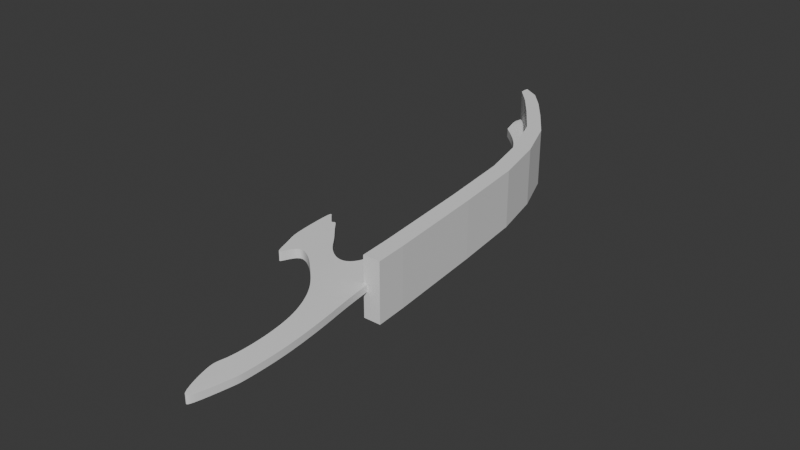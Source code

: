 # Source: dualsword1.blend  (saved by Blender 4.3.34; exported with 4.5.12 LTS)
import bpy
from mathutils import Matrix  # noqa: F401  (used for matrix-valued properties, if any)

bpy.ops.wm.read_factory_settings(use_empty=True)
scene = bpy.context.scene
scene.name = 'Scene'

# ---- collections
col_collection = bpy.data.collections.new('Collection'); scene.collection.children.link(col_collection)

# ---- world
world_world = bpy.data.worlds.new('World'); scene.world = world_world
world_world.use_nodes = True; world_world.node_tree.nodes.clear()
_N = world_world.node_tree.nodes; _L = world_world.node_tree.links
n0 = _N.new('ShaderNodeOutputWorld'); n0.name = 'World Output'; n0.location = (300, 300)
n1 = _N.new('ShaderNodeBackground'); n1.name = 'Background'; n1.location = (10, 300)
n1.inputs[0].default_value = (0.05088, 0.05088, 0.05088, 1.0)
_L.new(n1.outputs[0], n0.inputs[0])
n0.is_active_output = True
world_world.color = (0.05088, 0.05088, 0.05088)
world_world.sun_shadow_jitter_overblur = 0.0

# ---- meshes
me_cube_002 = bpy.data.meshes.new('Cube.002')
me_cube_002.from_pydata([(-0.7659, -1.0, -0.1762), (-0.7659, -1.0, 0.1762), (-1.154, 1.0, -0.1762), (-1.154, 1.0, 0.1762), (0.8462, -1.0, -0.1276), (0.8462, -1.0, 0.1276), (0.5184, 1.0, -0.1276), (0.5184, 1.0, 0.1276), (-1.776, 3.999, 0.1762), (-1.776, 3.999, -0.1762), (-0.08356, 3.999, -0.1276), (-0.08356, 3.999, 0.1276), (-2.264, 5.688, 0.1762), (-2.264, 5.688, -0.1762), (-0.5852, 5.688, -0.1276), (-0.5852, 5.688, 0.1276), (-2.98, 7.574, 0.1762), (-2.98, 7.574, -0.1762), (-1.415, 7.574, -0.1276), (-1.415, 7.574, 0.1276), (-3.829, 9.229, 0.1762), (-3.829, 9.229, -0.1762), (-2.699, 9.229, -0.1276), (-2.699, 9.229, 0.1276), (-5.007, 10.19, 0.1762), (-5.007, 10.19, -0.1762), (-3.528, 10.19, -0.1276), (-3.528, 10.19, 0.1276), (-6.966, 11.07, 0.1762), (-6.966, 11.07, -0.1762), (-4.966, 11.07, -0.1276), (-4.966, 11.07, 0.1276), (-8.01, 12.72, 0.1762), (-8.01, 12.72, -0.1762), (-7.749, 12.72, -0.1276), (-7.749, 12.72, 0.1276), (-2.076, -1.817, -0.1762), (-2.076, -1.817, 0.1762), (0.9911, -1.855, 0.1276), (0.9911, -1.855, -0.1276), (-1.698, -3.268, -0.1762), (-1.698, -3.268, 0.1762), (1.369, -3.307, 0.1276), (1.369, -3.307, -0.1276), (-0.6893, -4.015, -0.1762), (-0.6893, -4.015, 0.1762), (1.639, -4.053, 0.1276), (1.639, -4.053, -0.1276), (0.1958, -5.052, -0.1762), (0.1958, -5.052, 0.1762), (1.962, -5.09, 0.1276), (1.962, -5.09, -0.1276), (0.6249, -6.523, -0.1762), (0.6249, -6.523, 0.1762), (2.279, -6.561, 0.1276), (2.279, -6.561, -0.1276), (0.5532, -7.933, -0.1762), (0.5532, -7.933, 0.1762), (2.264, -7.971, 0.1276), (2.264, -7.971, -0.1276), (0.1613, -8.181, -0.1762), (0.1613, -8.181, 0.1762), (2.209, -8.219, 0.1276), (2.209, -8.219, -0.1276), (1.176, -9.703, -0.1762), (1.176, -9.703, 0.1762), (1.61, -9.741, 0.1276), (1.61, -9.741, -0.1276), (-3.873, -1.249, -0.1762), (-3.873, -1.249, 0.1762), (-3.495, -2.439, -0.1762), (-3.495, -2.439, 0.1762), (-4.494, -0.7462, -0.1762), (-4.494, -0.7462, 0.1762), (-4.116, -2.158, -0.1762), (-4.116, -2.158, 0.1762), (-5.815, -0.04792, -0.1762), (-5.815, -0.04792, 0.1762), (-5.437, -1.774, -0.1762), (-5.437, -1.774, 0.1762), (-6.329, 0.3294, -0.1762), (-6.329, 0.3294, 0.1762), (-5.95, -2.197, -0.1762), (-5.95, -2.197, 0.1762), (-6.519, 0.1527, -0.1762), (-6.519, 0.1527, 0.1762), (-6.141, -2.413, -0.1762), (-6.141, -2.413, 0.1762), (-6.737, 0.2887, -0.1762), (-6.737, 0.2887, 0.1762), (-6.359, -2.588, -0.1762), (-6.359, -2.588, 0.1762), (-7.305, 0.5756, -0.1762), (-7.305, 0.5756, 0.1762), (-6.927, -1.641, -0.1762), (-6.927, -1.641, 0.1762), (-7.598, 0.771, -0.1762), (-7.598, 0.771, 0.1762), (-7.307, -1.298, -0.1762), (-7.307, -1.298, 0.1762)], [], [(0, 1, 3, 2), (3, 7, 11, 8), (6, 7, 5, 4), (1, 0, 36, 37), (2, 6, 4, 0), (7, 3, 1, 5), (10, 9, 13, 14), (2, 3, 8, 9), (7, 6, 10, 11), (6, 2, 9, 10), (12, 15, 19, 16), (8, 11, 15, 12), (9, 8, 12, 13), (11, 10, 14, 15), (19, 18, 22, 23), (13, 12, 16, 17), (15, 14, 18, 19), (14, 13, 17, 18), (20, 23, 27, 24), (18, 17, 21, 22), (16, 19, 23, 20), (17, 16, 20, 21), (24, 27, 31, 28), (21, 20, 24, 25), (23, 22, 26, 27), (22, 21, 25, 26), (28, 31, 35, 32), (25, 24, 28, 29), (27, 26, 30, 31), (26, 25, 29, 30), (33, 32, 35, 34), (29, 28, 32, 33), (31, 30, 34, 35), (30, 29, 33, 34), (36, 39, 43, 40), (0, 4, 39, 36), (5, 1, 37, 38), (4, 5, 38, 39), (42, 41, 45, 46), (36, 40, 70, 68), (38, 37, 41, 42), (39, 38, 42, 43), (44, 47, 51, 48), (43, 42, 46, 47), (40, 43, 47, 44), (41, 40, 44, 45), (49, 48, 52, 53), (45, 44, 48, 49), (46, 45, 49, 50), (47, 46, 50, 51), (54, 53, 57, 58), (50, 49, 53, 54), (51, 50, 54, 55), (48, 51, 55, 52), (56, 59, 63, 60), (55, 54, 58, 59), (52, 55, 59, 56), (53, 52, 56, 57), (62, 61, 65, 66), (57, 56, 60, 61), (58, 57, 61, 62), (59, 58, 62, 63), (67, 66, 65, 64), (63, 62, 66, 67), (60, 63, 67, 64), (61, 60, 64, 65), (68, 70, 74, 72), (37, 36, 68, 69), (41, 37, 69, 71), (40, 41, 71, 70), (75, 73, 77, 79), (69, 68, 72, 73), (71, 69, 73, 75), (70, 71, 75, 74), (76, 78, 82, 80), (74, 75, 79, 78), (72, 74, 78, 76), (73, 72, 76, 77), (80, 82, 86, 84), (77, 76, 80, 81), (79, 77, 81, 83), (78, 79, 83, 82), (87, 85, 89, 91), (81, 80, 84, 85), (83, 81, 85, 87), (82, 83, 87, 86), (88, 90, 94, 92), (86, 87, 91, 90), (84, 86, 90, 88), (85, 84, 88, 89), (93, 92, 96, 97), (89, 88, 92, 93), (91, 89, 93, 95), (90, 91, 95, 94), (97, 96, 98, 99), (95, 93, 97, 99), (94, 95, 99, 98), (92, 94, 98, 96)])
_k = {(0, 2): 1.0, (1, 3): 1.0, (4, 6): 1.0, (5, 7): 1.0, (7, 11): 1.0, (3, 8): 1.0, (2, 9): 1.0, (6, 10): 1.0, (9, 13): 1.0, (10, 14): 1.0, (11, 15): 1.0, (8, 12): 1.0, (15, 19): 1.0, (12, 16): 1.0, (13, 17): 1.0, (14, 18): 1.0, (18, 22): 1.0, (19, 23): 1.0, (17, 21): 1.0, (16, 20): 1.0, (23, 27): 1.0, (20, 24): 1.0, (21, 25): 1.0, (22, 26): 1.0, (28, 29): 1.0, (27, 31): 1.0, (24, 28): 1.0, (25, 29): 1.0, (26, 30): 1.0, (31, 35): 1.0, (28, 32): 1.0, (29, 33): 1.0, (30, 34): 1.0, (0, 36): 1.0, (1, 37): 1.0, (4, 39): 1.0, (5, 38): 1.0, (39, 43): 1.0, (38, 42): 1.0, (41, 45): 1.0, (42, 46): 1.0, (43, 47): 1.0, (40, 44): 1.0, (47, 51): 1.0, (44, 48): 1.0, (45, 49): 1.0, (46, 50): 1.0, (48, 52): 1.0, (49, 53): 1.0, (50, 54): 1.0, (51, 55): 1.0, (53, 57): 1.0, (54, 58): 1.0, (55, 59): 1.0, (52, 56): 1.0, (59, 63): 1.0, (56, 60): 1.0, (57, 61): 1.0, (58, 62): 1.0, (64, 67): 1.0, (65, 66): 1.0, (61, 65): 1.0, (62, 66): 1.0, (63, 67): 1.0, (60, 64): 1.0, (40, 70): 1.0, (36, 68): 1.0, (37, 69): 1.0, (41, 71): 1.0, (70, 74): 1.0, (68, 72): 1.0, (69, 73): 1.0, (71, 75): 1.0, (73, 77): 1.0, (75, 79): 1.0, (74, 78): 1.0, (72, 76): 1.0, (78, 82): 1.0, (76, 80): 1.0, (77, 81): 1.0, (79, 83): 1.0, (82, 86): 1.0, (80, 84): 1.0, (81, 85): 1.0, (83, 87): 1.0, (85, 89): 1.0, (87, 91): 1.0, (86, 90): 1.0, (84, 88): 1.0, (90, 94): 1.0, (88, 92): 1.0, (89, 93): 1.0, (91, 95): 1.0, (96, 98): 1.0, (97, 99): 1.0, (92, 96): 1.0, (93, 97): 1.0, (95, 99): 1.0, (94, 98): 1.0}
me_cube_002.attributes.new('crease_edge', 'FLOAT', 'EDGE').data.foreach_set('value', [_k.get((min(e.vertices), max(e.vertices)), 0.0) for e in me_cube_002.edges])
_uv = me_cube_002.uv_layers.new(name='UVMap')
_uv.uv.foreach_set('vector', [0.375, 0.0, 0.625, 0.0, 0.625, 0.25, 0.375, 0.25, 0.875, 0.5, 0.625, 0.5, 0.625, 0.5, 0.875, 0.5, 0.375, 0.5, 0.625, 0.5, 0.625, 0.75, 0.375, 0.75, 0.625, 0.0, 0.375, 0.0, 0.375, 0.0, 0.625, 0.0, 0.125, 0.5, 0.375, 0.5, 0.375, 0.75, 0.125, 0.75, 0.625, 0.5, 0.875, 0.5, 0.875, 0.75, 0.625, 0.75, 0.375, 0.5, 0.125, 0.5, 0.125, 0.5, 0.375, 0.5, 0.375, 0.25, 0.625, 0.25, 0.625, 0.25, 0.375, 0.25, 0.625, 0.5, 0.375, 0.5, 0.375, 0.5, 0.625, 0.5, 0.375, 0.5, 0.125, 0.5, 0.125, 0.5, 0.375, 0.5, 0.875, 0.5, 0.625, 0.5, 0.625, 0.5, 0.875, 0.5, 0.875, 0.5, 0.625, 0.5, 0.625, 0.5, 0.875, 0.5, 0.375, 0.25, 0.625, 0.25, 0.625, 0.25, 0.375, 0.25, 0.625, 0.5, 0.375, 0.5, 0.375, 0.5, 0.625, 0.5, 0.625, 0.5, 0.375, 0.5, 0.375, 0.5, 0.625, 0.5, 0.375, 0.25, 0.625, 0.25, 0.625, 0.25, 0.375, 0.25, 0.625, 0.5, 0.375, 0.5, 0.375, 0.5, 0.625, 0.5, 0.375, 0.5, 0.125, 0.5, 0.125, 0.5, 0.375, 0.5, 0.875, 0.5, 0.625, 0.5, 0.625, 0.5, 0.875, 0.5, 0.375, 0.5, 0.125, 0.5, 0.125, 0.5, 0.375, 0.5, 0.875, 0.5, 0.625, 0.5, 0.625, 0.5, 0.875, 0.5, 0.375, 0.25, 0.625, 0.25, 0.625, 0.25, 0.375, 0.25, 0.875, 0.5, 0.625, 0.5, 0.625, 0.5, 0.875, 0.5, 0.375, 0.25, 0.625, 0.25, 0.625, 0.25, 0.375, 0.25, 0.625, 0.5, 0.375, 0.5, 0.375, 0.5, 0.625, 0.5, 0.375, 0.5, 0.125, 0.5, 0.125, 0.5, 0.375, 0.5, 0.875, 0.5, 0.625, 0.5, 0.625, 0.5, 0.875, 0.5, 0.375, 0.25, 0.625, 0.25, 0.625, 0.25, 0.375, 0.25, 0.625, 0.5, 0.375, 0.5, 0.375, 0.5, 0.625, 0.5, 0.375, 0.5, 0.125, 0.5, 0.125, 0.5, 0.375, 0.5, 0.375, 0.25, 0.625, 0.25, 0.625, 0.5, 0.375, 0.5, 0.375, 0.25, 0.625, 0.25, 0.625, 0.25, 0.375, 0.25, 0.625, 0.5, 0.375, 0.5, 0.375, 0.5, 0.625, 0.5, 0.375, 0.5, 0.125, 0.5, 0.125, 0.5, 0.375, 0.5, 0.125, 0.75, 0.375, 0.75, 0.375, 0.75, 0.125, 0.75, 0.125, 0.75, 0.375, 0.75, 0.375, 0.75, 0.125, 0.75, 0.625, 0.75, 0.875, 0.75, 0.875, 0.75, 0.625, 0.75, 0.375, 0.75, 0.625, 0.75, 0.625, 0.75, 0.375, 0.75, 0.625, 0.75, 0.875, 0.75, 0.875, 0.75, 0.625, 0.75, 0.125, 0.75, 0.125, 0.75, 0.125, 0.75, 0.125, 0.75, 0.625, 0.75, 0.875, 0.75, 0.875, 0.75, 0.625, 0.75, 0.375, 0.75, 0.625, 0.75, 0.625, 0.75, 0.375, 0.75, 0.125, 0.75, 0.375, 0.75, 0.375, 0.75, 0.125, 0.75, 0.375, 0.75, 0.625, 0.75, 0.625, 0.75, 0.375, 0.75, 0.125, 0.75, 0.375, 0.75, 0.375, 0.75, 0.125, 0.75, 0.625, 0.0, 0.375, 0.0, 0.375, 0.0, 0.625, 0.0, 0.625, 0.0, 0.375, 0.0, 0.375, 0.0, 0.625, 0.0, 0.625, 0.0, 0.375, 0.0, 0.375, 0.0, 0.625, 0.0, 0.625, 0.75, 0.875, 0.75, 0.875, 0.75, 0.625, 0.75, 0.375, 0.75, 0.625, 0.75, 0.625, 0.75, 0.375, 0.75, 0.625, 0.75, 0.875, 0.75, 0.875, 0.75, 0.625, 0.75, 0.625, 0.75, 0.875, 0.75, 0.875, 0.75, 0.625, 0.75, 0.375, 0.75, 0.625, 0.75, 0.625, 0.75, 0.375, 0.75, 0.125, 0.75, 0.375, 0.75, 0.375, 0.75, 0.125, 0.75, 0.125, 0.75, 0.375, 0.75, 0.375, 0.75, 0.125, 0.75, 0.375, 0.75, 0.625, 0.75, 0.625, 0.75, 0.375, 0.75, 0.125, 0.75, 0.375, 0.75, 0.375, 0.75, 0.125, 0.75, 0.625, 0.0, 0.375, 0.0, 0.375, 0.0, 0.625, 0.0, 0.625, 0.75, 0.875, 0.75, 0.875, 0.75, 0.625, 0.75, 0.625, 0.0, 0.375, 0.0, 0.375, 0.0, 0.625, 0.0, 0.625, 0.75, 0.875, 0.75, 0.875, 0.75, 0.625, 0.75, 0.375, 0.75, 0.625, 0.75, 0.625, 0.75, 0.375, 0.75, 0.375, 0.75, 0.625, 0.75, 0.625, 1.0, 0.375, 1.0, 0.375, 0.75, 0.625, 0.75, 0.625, 0.75, 0.375, 0.75, 0.125, 0.75, 0.375, 0.75, 0.375, 0.75, 0.125, 0.75, 0.625, 0.0, 0.375, 0.0, 0.375, 0.0, 0.625, 0.0, 0.125, 0.75, 0.125, 0.75, 0.125, 0.75, 0.125, 0.75, 0.625, 0.0, 0.375, 0.0, 0.375, 0.0, 0.625, 0.0, 0.875, 0.75, 0.875, 0.75, 0.875, 0.75, 0.875, 0.75, 0.375, 0.0, 0.625, 0.0, 0.625, 0.0, 0.375, 0.0, 0.875, 0.75, 0.875, 0.75, 0.875, 0.75, 0.875, 0.75, 0.625, 0.0, 0.375, 0.0, 0.375, 0.0, 0.625, 0.0, 0.875, 0.75, 0.875, 0.75, 0.875, 0.75, 0.875, 0.75, 0.375, 0.0, 0.625, 0.0, 0.625, 0.0, 0.375, 0.0, 0.125, 0.75, 0.125, 0.75, 0.125, 0.75, 0.125, 0.75, 0.375, 0.0, 0.625, 0.0, 0.625, 0.0, 0.375, 0.0, 0.125, 0.75, 0.125, 0.75, 0.125, 0.75, 0.125, 0.75, 0.625, 0.0, 0.375, 0.0, 0.375, 0.0, 0.625, 0.0, 0.125, 0.75, 0.125, 0.75, 0.125, 0.75, 0.125, 0.75, 0.625, 0.0, 0.375, 0.0, 0.375, 0.0, 0.625, 0.0, 0.875, 0.75, 0.875, 0.75, 0.875, 0.75, 0.875, 0.75, 0.375, 0.0, 0.625, 0.0, 0.625, 0.0, 0.375, 0.0, 0.875, 0.75, 0.875, 0.75, 0.875, 0.75, 0.875, 0.75, 0.625, 0.0, 0.375, 0.0, 0.375, 0.0, 0.625, 0.0, 0.875, 0.75, 0.875, 0.75, 0.875, 0.75, 0.875, 0.75, 0.375, 0.0, 0.625, 0.0, 0.625, 0.0, 0.375, 0.0, 0.125, 0.75, 0.125, 0.75, 0.125, 0.75, 0.125, 0.75, 0.375, 0.0, 0.625, 0.0, 0.625, 0.0, 0.375, 0.0, 0.125, 0.75, 0.125, 0.75, 0.125, 0.75, 0.125, 0.75, 0.625, 0.0, 0.375, 0.0, 0.375, 0.0, 0.625, 0.0, 0.625, 0.0, 0.375, 0.0, 0.375, 0.0, 0.625, 0.0, 0.625, 0.0, 0.375, 0.0, 0.375, 0.0, 0.625, 0.0, 0.875, 0.75, 0.875, 0.75, 0.875, 0.75, 0.875, 0.75, 0.375, 0.0, 0.625, 0.0, 0.625, 0.0, 0.375, 0.0, 0.625, 0.0, 0.375, 0.0, 0.375, 0.0, 0.625, 0.0, 0.875, 0.75, 0.875, 0.75, 0.875, 0.75, 0.875, 0.75, 0.375, 0.0, 0.625, 0.0, 0.625, 0.0, 0.375, 0.0, 0.125, 0.75, 0.125, 0.75, 0.125, 0.75, 0.125, 0.75])
me_cube_002.update()
me_cube_003 = bpy.data.meshes.new('Cube.003')
me_cube_003.from_pydata([(-0.07819, -1.0, -1.0), (-0.07819, -1.0, 1.0), (-0.356, 0.08581, -1.0), (-0.356, 0.08581, 1.0), (1.922, -1.0, -1.0), (1.922, -1.0, 1.0), (1.644, 0.08581, -1.0), (1.644, 0.08581, 1.0), (-1.521, 3.562, 1.0), (-1.521, 3.562, -1.0), (0.4785, 3.562, -1.0), (0.4785, 3.562, 1.0), (-2.553, 6.098, 1.0), (-2.553, 6.098, -1.0), (-0.5526, 6.098, -1.0), (-0.5526, 6.098, 1.0), (-4.046, 7.949, 1.0), (-4.046, 7.949, -1.0), (-2.046, 7.949, -1.0), (-2.046, 7.949, 1.0), (-6.203, 9.545, 1.0), (-6.203, 9.545, -1.0), (-4.203, 9.545, -1.0), (-4.203, 9.545, 1.0), (-8.941, 10.7, 1.0), (-8.941, 10.7, -1.0), (-6.941, 10.7, -1.0), (-6.941, 10.7, 1.0), (-11.3, 11.62, 1.0), (-11.3, 11.62, -1.0), (-9.299, 11.62, -1.0), (-9.299, 11.62, 1.0), (-13.34, 12.29, 1.0), (-13.34, 12.29, -1.0), (-11.34, 12.29, -1.0), (-11.34, 12.29, 1.0), (-13.4, 12.48, 1.0), (-13.4, 12.48, -1.0), (-13.33, 12.64, -1.0), (-13.33, 12.64, 1.0)], [], [(0, 1, 3, 2), (3, 7, 11, 8), (6, 7, 5, 4), (4, 5, 1, 0), (2, 6, 4, 0), (7, 3, 1, 5), (8, 11, 15, 12), (2, 3, 8, 9), (7, 6, 10, 11), (6, 2, 9, 10), (15, 14, 18, 19), (9, 8, 12, 13), (11, 10, 14, 15), (10, 9, 13, 14), (16, 19, 23, 20), (14, 13, 17, 18), (12, 15, 19, 16), (13, 12, 16, 17), (20, 23, 27, 24), (17, 16, 20, 21), (19, 18, 22, 23), (18, 17, 21, 22), (27, 26, 30, 31), (21, 20, 24, 25), (23, 22, 26, 27), (22, 21, 25, 26), (28, 31, 35, 32), (26, 25, 29, 30), (24, 27, 31, 28), (25, 24, 28, 29), (33, 32, 36, 37), (29, 28, 32, 33), (31, 30, 34, 35), (30, 29, 33, 34), (37, 36, 39, 38), (35, 34, 38, 39), (34, 33, 37, 38), (32, 35, 39, 36)])
_uv = me_cube_003.uv_layers.new(name='UVMap')
_uv.uv.foreach_set('vector', [0.375, 0.0, 0.625, 0.0, 0.625, 0.25, 0.375, 0.25, 0.875, 0.5, 0.625, 0.5, 0.625, 0.5, 0.875, 0.5, 0.375, 0.5, 0.625, 0.5, 0.625, 0.75, 0.375, 0.75, 0.375, 0.75, 0.625, 0.75, 0.625, 1.0, 0.375, 1.0, 0.125, 0.5, 0.375, 0.5, 0.375, 0.75, 0.125, 0.75, 0.625, 0.5, 0.875, 0.5, 0.875, 0.75, 0.625, 0.75, 0.875, 0.5, 0.625, 0.5, 0.625, 0.5, 0.875, 0.5, 0.375, 0.25, 0.625, 0.25, 0.625, 0.25, 0.375, 0.25, 0.625, 0.5, 0.375, 0.5, 0.375, 0.5, 0.625, 0.5, 0.375, 0.5, 0.125, 0.5, 0.125, 0.5, 0.375, 0.5, 0.625, 0.5, 0.375, 0.5, 0.375, 0.5, 0.625, 0.5, 0.375, 0.25, 0.625, 0.25, 0.625, 0.25, 0.375, 0.25, 0.625, 0.5, 0.375, 0.5, 0.375, 0.5, 0.625, 0.5, 0.375, 0.5, 0.125, 0.5, 0.125, 0.5, 0.375, 0.5, 0.875, 0.5, 0.625, 0.5, 0.625, 0.5, 0.875, 0.5, 0.375, 0.5, 0.125, 0.5, 0.125, 0.5, 0.375, 0.5, 0.875, 0.5, 0.625, 0.5, 0.625, 0.5, 0.875, 0.5, 0.375, 0.25, 0.625, 0.25, 0.625, 0.25, 0.375, 0.25, 0.875, 0.5, 0.625, 0.5, 0.625, 0.5, 0.875, 0.5, 0.375, 0.25, 0.625, 0.25, 0.625, 0.25, 0.375, 0.25, 0.625, 0.5, 0.375, 0.5, 0.375, 0.5, 0.625, 0.5, 0.375, 0.5, 0.125, 0.5, 0.125, 0.5, 0.375, 0.5, 0.625, 0.5, 0.375, 0.5, 0.375, 0.5, 0.625, 0.5, 0.375, 0.25, 0.625, 0.25, 0.625, 0.25, 0.375, 0.25, 0.625, 0.5, 0.375, 0.5, 0.375, 0.5, 0.625, 0.5, 0.375, 0.5, 0.125, 0.5, 0.125, 0.5, 0.375, 0.5, 0.875, 0.5, 0.625, 0.5, 0.625, 0.5, 0.875, 0.5, 0.375, 0.5, 0.125, 0.5, 0.125, 0.5, 0.375, 0.5, 0.875, 0.5, 0.625, 0.5, 0.625, 0.5, 0.875, 0.5, 0.375, 0.25, 0.625, 0.25, 0.625, 0.25, 0.375, 0.25, 0.375, 0.25, 0.625, 0.25, 0.625, 0.25, 0.375, 0.25, 0.375, 0.25, 0.625, 0.25, 0.625, 0.25, 0.375, 0.25, 0.625, 0.5, 0.375, 0.5, 0.375, 0.5, 0.625, 0.5, 0.375, 0.5, 0.125, 0.5, 0.125, 0.5, 0.375, 0.5, 0.375, 0.25, 0.625, 0.25, 0.625, 0.5, 0.375, 0.5, 0.625, 0.5, 0.375, 0.5, 0.375, 0.5, 0.625, 0.5, 0.375, 0.5, 0.125, 0.5, 0.125, 0.5, 0.375, 0.5, 0.875, 0.5, 0.625, 0.5, 0.625, 0.5, 0.875, 0.5])
me_cube_003.update()

# ---- objects
ob_empty = bpy.data.objects.new('Empty', None)
ob_cube = bpy.data.objects.new('Cube', me_cube_002)
ob_cube_001 = bpy.data.objects.new('Cube.001', me_cube_003)

# ---- transforms, parenting, visibility, modifiers, constraints
ob_empty.location = (0.0, 0.0, 0.0)
ob_empty.rotation_euler = (0.0, 1.241e-07, 0.0)
ob_empty.scale = (2.293, 2.293, 1.0)
ob_empty.empty_display_type = 'IMAGE'
ob_empty.empty_display_size = 5.0
ob_cube.location = (0.6136, 0.1854, 0.0)
ob_cube.scale = (0.1972, 0.4035, 0.4035)
_m = ob_cube.modifiers.new('Subdivision', 'SUBSURF')
_m.levels = 3
_m.render_levels = 4
ob_cube_001.location = (0.7786, -0.2401, 0.0)
ob_cube_001.scale = (0.1335, 0.4587, 0.4587)

# ---- collection membership
col_collection.objects.link(ob_empty)
col_collection.objects.link(ob_cube)
col_collection.objects.link(ob_cube_001)

# ---- scene / render settings (as saved in the file)
scene.frame_start = 1; scene.frame_end = 250; scene.frame_set(22)
scene.render.engine = 'BLENDER_EEVEE_NEXT'
bpy.context.view_layer.update()

# ---- added for rendering (the .blend has no active camera and no usable light): camera, sun
cam_auto = bpy.data.cameras.new('AutoCamera')
cam_auto.lens = 50.0
cam_auto.sensor_width = 36.0
cam_auto.clip_end = 1000.0
ob_auto_camera = bpy.data.objects.new('AutoCamera', cam_auto)
scene.collection.objects.link(ob_auto_camera)
ob_auto_camera.location = (8.88582, -9.72507, 7.08797)
ob_auto_camera.rotation_euler = (1.09748, -7.21219e-08, 0.694738)
scene.camera = ob_auto_camera
light_auto_sun = bpy.data.lights.new('AutoSun', 'SUN')
light_auto_sun.energy = 3.0
light_auto_sun.angle = 0.0523599
ob_auto_sun = bpy.data.objects.new('AutoSun', light_auto_sun)
scene.collection.objects.link(ob_auto_sun)
ob_auto_sun.rotation_euler = (0.872665, 0.174533, 0.523599)
bpy.context.view_layer.update()
